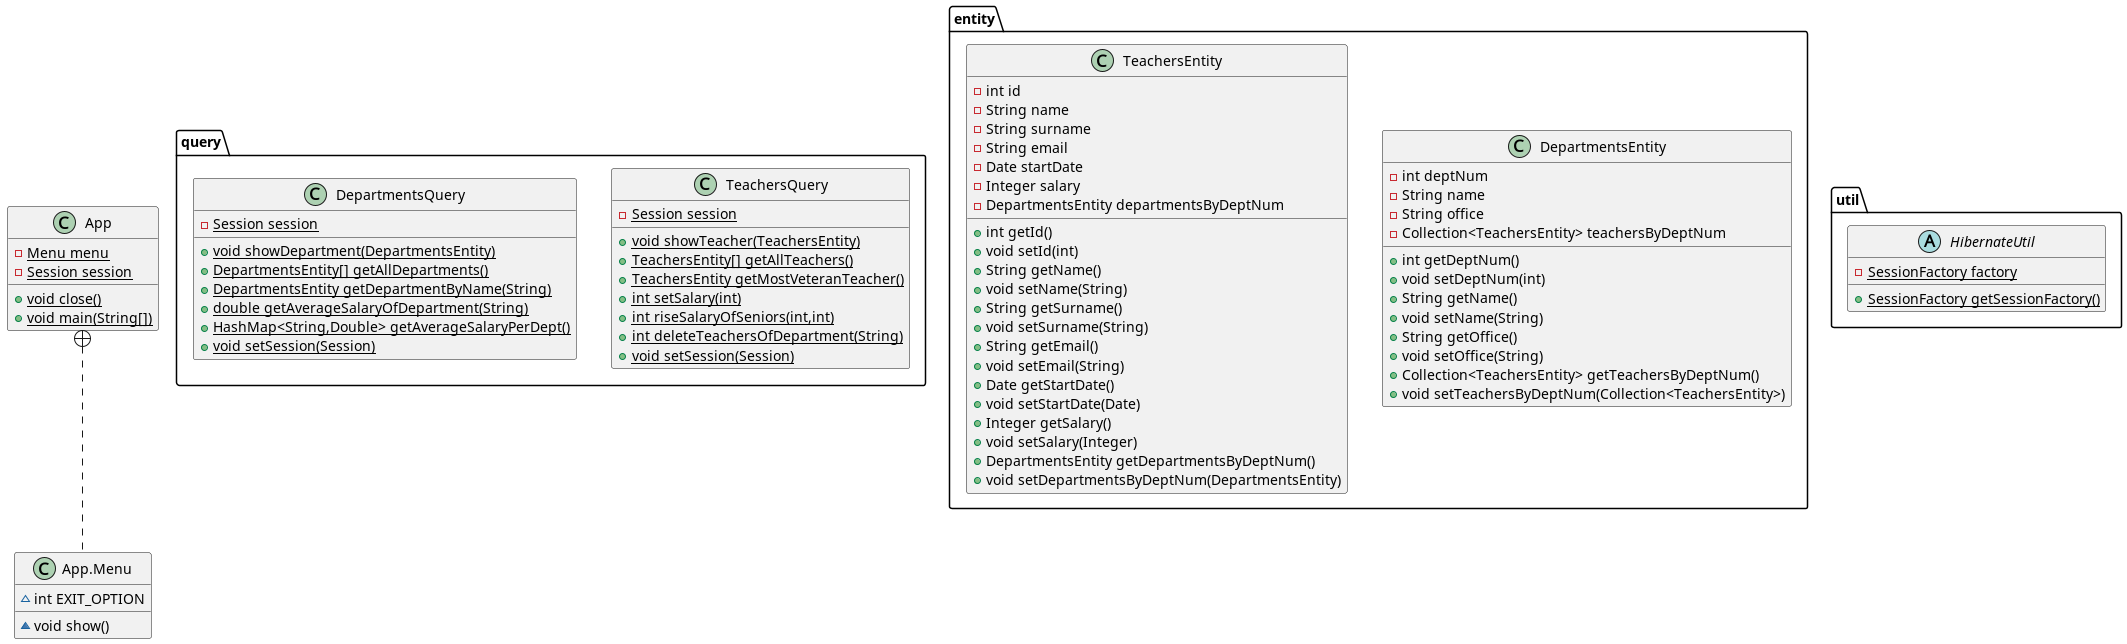

The diagram above was rendered by PlantUML. Its source (embedded in the PNG):
@startuml
class App {
- {static} Menu menu
- {static} Session session
+ {static} void close()
+ {static} void main(String[])
}
class App.Menu {
~ int EXIT_OPTION
~ void show()
}
class query.TeachersQuery {
- {static} Session session
+ {static} void showTeacher(TeachersEntity)
+ {static} TeachersEntity[] getAllTeachers()
+ {static} TeachersEntity getMostVeteranTeacher()
+ {static} int setSalary(int)
+ {static} int riseSalaryOfSeniors(int,int)
+ {static} int deleteTeachersOfDepartment(String)
+ {static} void setSession(Session)
}
class entity.DepartmentsEntity {
- int deptNum
- String name
- String office
- Collection<TeachersEntity> teachersByDeptNum
+ int getDeptNum()
+ void setDeptNum(int)
+ String getName()
+ void setName(String)
+ String getOffice()
+ void setOffice(String)
+ Collection<TeachersEntity> getTeachersByDeptNum()
+ void setTeachersByDeptNum(Collection<TeachersEntity>)
}
class entity.TeachersEntity {
- int id
- String name
- String surname
- String email
- Date startDate
- Integer salary
- DepartmentsEntity departmentsByDeptNum
+ int getId()
+ void setId(int)
+ String getName()
+ void setName(String)
+ String getSurname()
+ void setSurname(String)
+ String getEmail()
+ void setEmail(String)
+ Date getStartDate()
+ void setStartDate(Date)
+ Integer getSalary()
+ void setSalary(Integer)
+ DepartmentsEntity getDepartmentsByDeptNum()
+ void setDepartmentsByDeptNum(DepartmentsEntity)
}
class query.DepartmentsQuery {
- {static} Session session
+ {static} void showDepartment(DepartmentsEntity)
+ {static} DepartmentsEntity[] getAllDepartments()
+ {static} DepartmentsEntity getDepartmentByName(String)
+ {static} double getAverageSalaryOfDepartment(String)
+ {static} HashMap<String,Double> getAverageSalaryPerDept()
+ {static} void setSession(Session)
}
abstract class util.HibernateUtil {
- {static} SessionFactory factory
+ {static} SessionFactory getSessionFactory()
}


App +.. App.Menu
@enduml